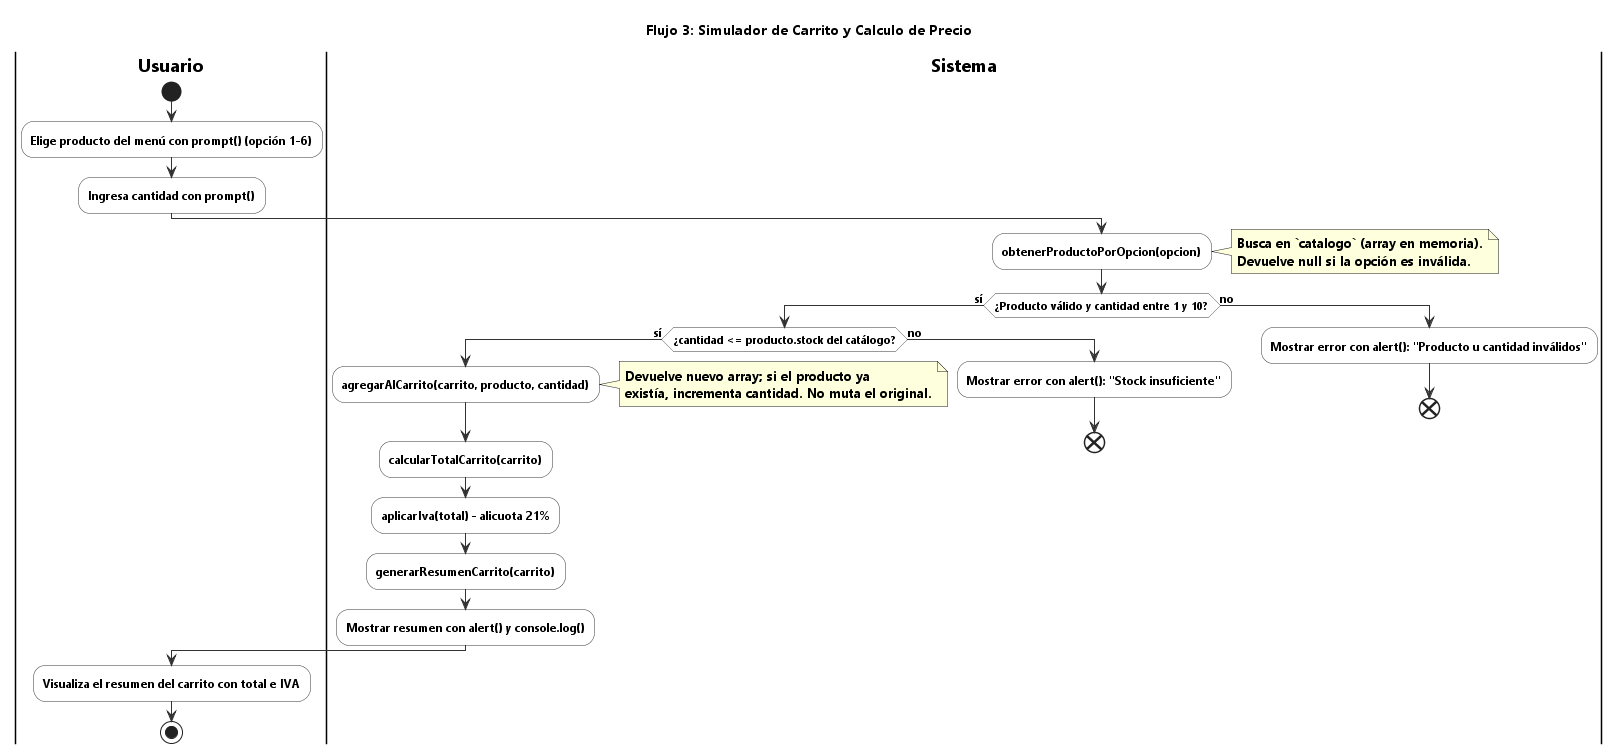

The diagram above was rendered by PlantUML. Its source (embedded in the PNG):
@startuml actividad-flujo-3-carrito
title Flujo 3: Simulador de Carrito y Calculo de Precio
skinparam defaultFontName "Segoe UI"
skinparam ActivityBackgroundColor #FFFFFF
skinparam ActivityBorderColor #333333
skinparam ArrowColor #333333

|Usuario|
start
:Elige producto del menú con prompt() (opción 1-6);
:Ingresa cantidad con prompt();

|Sistema|
:obtenerProductoPorOpcion(opcion);
note right
  Busca en `catalogo` (array en memoria).
  Devuelve null si la opción es inválida.
end note

if (¿Producto válido y cantidad entre 1 y 10?) then (sí)
  if (¿cantidad <= producto.stock del catálogo?) then (sí)
    :agregarAlCarrito(carrito, producto, cantidad);
    note right
      Devuelve nuevo array; si el producto ya
      existía, incrementa cantidad. No muta el original.
    end note
    :calcularTotalCarrito(carrito);
    :aplicarIva(total) - alicuota 21%;
    :generarResumenCarrito(carrito);
    :Mostrar resumen con alert() y console.log();
  else (no)
    :Mostrar error con alert(): "Stock insuficiente";
    end
  endif
else (no)
  :Mostrar error con alert(): "Producto u cantidad inválidos";
  end
endif

|Usuario|
:Visualiza el resumen del carrito con total e IVA;
stop
@enduml